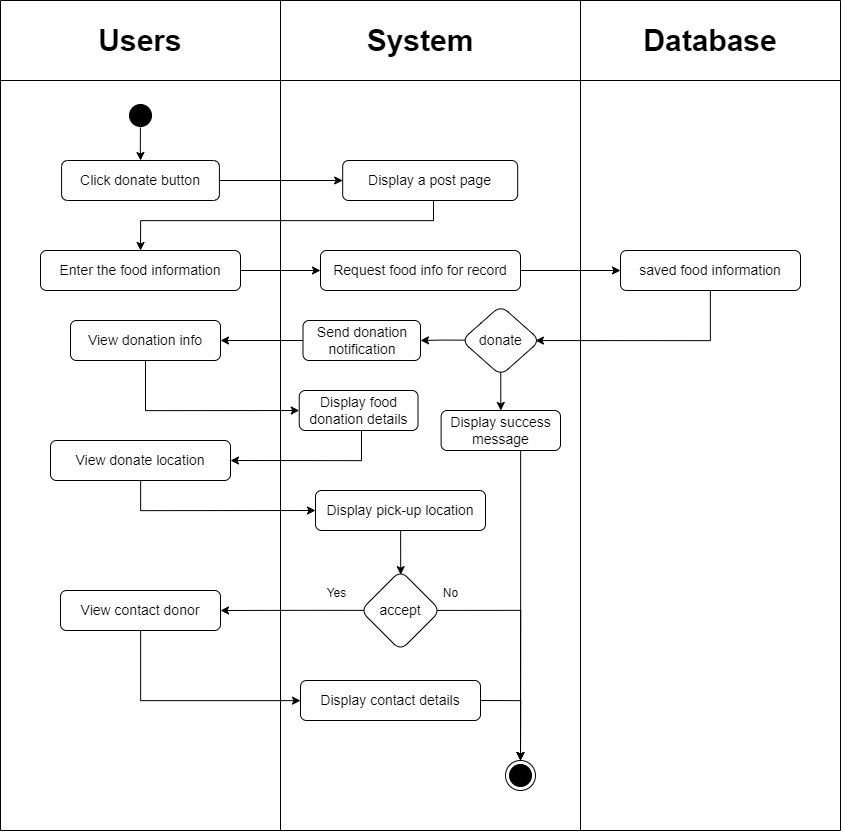

The diagram above was exported from draw.io. Its source (the exported page's mxGraphModel, read from the mxfile embedded in the PNG):
<mxGraphModel dx="2269" dy="203" grid="1" gridSize="10" guides="1" tooltips="1" connect="1" arrows="1" fold="1" page="1" pageScale="1" pageWidth="850" pageHeight="1100" math="0" shadow="0">
  <root>
    <mxCell id="0" />
    <mxCell id="1" parent="0" />
    <mxCell id="5rncOu7ld92niyCEQKJ7-1" value="" style="endArrow=none;html=1;rounded=0;" parent="1" edge="1">
      <mxGeometry width="50" height="50" relative="1" as="geometry">
        <mxPoint y="1690" as="sourcePoint" />
        <mxPoint x="840" y="1690" as="targetPoint" />
      </mxGeometry>
    </mxCell>
    <mxCell id="5rncOu7ld92niyCEQKJ7-2" value="" style="endArrow=none;html=1;rounded=0;" parent="1" edge="1">
      <mxGeometry width="50" height="50" relative="1" as="geometry">
        <mxPoint y="2520" as="sourcePoint" />
        <mxPoint x="840" y="2520" as="targetPoint" />
      </mxGeometry>
    </mxCell>
    <mxCell id="5rncOu7ld92niyCEQKJ7-3" value="" style="endArrow=none;html=1;rounded=0;" parent="1" edge="1">
      <mxGeometry width="50" height="50" relative="1" as="geometry">
        <mxPoint y="1690" as="sourcePoint" />
        <mxPoint y="2520" as="targetPoint" />
      </mxGeometry>
    </mxCell>
    <mxCell id="5rncOu7ld92niyCEQKJ7-4" value="" style="endArrow=none;html=1;rounded=0;" parent="1" edge="1">
      <mxGeometry width="50" height="50" relative="1" as="geometry">
        <mxPoint x="280" y="1690" as="sourcePoint" />
        <mxPoint x="280" y="2520" as="targetPoint" />
      </mxGeometry>
    </mxCell>
    <mxCell id="5rncOu7ld92niyCEQKJ7-5" value="" style="endArrow=none;html=1;rounded=0;" parent="1" edge="1">
      <mxGeometry width="50" height="50" relative="1" as="geometry">
        <mxPoint x="580" y="1690" as="sourcePoint" />
        <mxPoint x="580" y="2520" as="targetPoint" />
      </mxGeometry>
    </mxCell>
    <mxCell id="5rncOu7ld92niyCEQKJ7-6" value="" style="endArrow=none;html=1;rounded=0;" parent="1" edge="1">
      <mxGeometry width="50" height="50" relative="1" as="geometry">
        <mxPoint y="1770" as="sourcePoint" />
        <mxPoint x="840" y="1770" as="targetPoint" />
      </mxGeometry>
    </mxCell>
    <mxCell id="5rncOu7ld92niyCEQKJ7-7" value="&lt;font style=&quot;font-size: 30px;&quot;&gt;&lt;b&gt;Users&lt;/b&gt;&lt;/font&gt;" style="text;html=1;strokeColor=none;fillColor=none;align=center;verticalAlign=middle;whiteSpace=wrap;rounded=0;" parent="1" vertex="1">
      <mxGeometry y="1700" width="280" height="60" as="geometry" />
    </mxCell>
    <mxCell id="5rncOu7ld92niyCEQKJ7-8" value="&lt;font style=&quot;font-size: 30px;&quot;&gt;&lt;b&gt;System&lt;/b&gt;&lt;/font&gt;" style="text;html=1;strokeColor=none;fillColor=none;align=center;verticalAlign=middle;whiteSpace=wrap;rounded=0;" parent="1" vertex="1">
      <mxGeometry x="280" y="1700" width="280" height="60" as="geometry" />
    </mxCell>
    <mxCell id="5rncOu7ld92niyCEQKJ7-9" value="" style="endArrow=none;html=1;rounded=0;" parent="1" edge="1">
      <mxGeometry width="50" height="50" relative="1" as="geometry">
        <mxPoint x="840" y="1690" as="sourcePoint" />
        <mxPoint x="840" y="2520" as="targetPoint" />
      </mxGeometry>
    </mxCell>
    <mxCell id="5rncOu7ld92niyCEQKJ7-10" value="&lt;font style=&quot;font-size: 30px;&quot;&gt;&lt;b&gt;Database&lt;/b&gt;&lt;/font&gt;" style="text;html=1;strokeColor=none;fillColor=none;align=center;verticalAlign=middle;whiteSpace=wrap;rounded=0;" parent="1" vertex="1">
      <mxGeometry x="580" y="1700" width="260" height="60" as="geometry" />
    </mxCell>
    <mxCell id="5rncOu7ld92niyCEQKJ7-11" value="" style="edgeStyle=orthogonalEdgeStyle;rounded=0;orthogonalLoop=1;jettySize=auto;html=1;exitX=0.496;exitY=0.895;exitDx=0;exitDy=0;exitPerimeter=0;" parent="1" source="5rncOu7ld92niyCEQKJ7-12" target="5rncOu7ld92niyCEQKJ7-15" edge="1">
      <mxGeometry relative="1" as="geometry" />
    </mxCell>
    <mxCell id="5rncOu7ld92niyCEQKJ7-12" value="" style="ellipse;html=1;shape=startState;fillColor=#000000;strokeColor=#000000;" parent="1" vertex="1">
      <mxGeometry x="125" y="1790" width="30" height="30" as="geometry" />
    </mxCell>
    <mxCell id="5rncOu7ld92niyCEQKJ7-13" value="" style="ellipse;html=1;shape=endState;fillColor=#000000;strokeColor=#000000;" parent="1" vertex="1">
      <mxGeometry x="505" y="2450" width="30" height="30" as="geometry" />
    </mxCell>
    <mxCell id="5rncOu7ld92niyCEQKJ7-14" style="edgeStyle=orthogonalEdgeStyle;rounded=0;orthogonalLoop=1;jettySize=auto;html=1;entryX=0;entryY=0.5;entryDx=0;entryDy=0;" parent="1" source="5rncOu7ld92niyCEQKJ7-15" target="5rncOu7ld92niyCEQKJ7-19" edge="1">
      <mxGeometry relative="1" as="geometry">
        <mxPoint x="337.18" y="1865" as="targetPoint" />
      </mxGeometry>
    </mxCell>
    <mxCell id="5rncOu7ld92niyCEQKJ7-15" value="&lt;font style=&quot;font-size: 14px;&quot;&gt;Click donate button&lt;/font&gt;" style="rounded=1;whiteSpace=wrap;html=1;fillColor=#FFFFFF;strokeColor=#000000;" parent="1" vertex="1">
      <mxGeometry x="61.089999999999996" y="1850" width="157.82" height="40" as="geometry" />
    </mxCell>
    <mxCell id="5rncOu7ld92niyCEQKJ7-16" style="edgeStyle=orthogonalEdgeStyle;rounded=0;orthogonalLoop=1;jettySize=auto;html=1;entryX=0;entryY=0.5;entryDx=0;entryDy=0;" parent="1" source="5rncOu7ld92niyCEQKJ7-17" target="5rncOu7ld92niyCEQKJ7-30" edge="1">
      <mxGeometry relative="1" as="geometry" />
    </mxCell>
    <mxCell id="5rncOu7ld92niyCEQKJ7-17" value="&lt;font style=&quot;font-size: 14px;&quot;&gt;Enter the food information&lt;/font&gt;" style="rounded=1;whiteSpace=wrap;html=1;fillColor=#FFFFFF;strokeColor=#000000;" parent="1" vertex="1">
      <mxGeometry x="40" y="1940" width="200" height="40" as="geometry" />
    </mxCell>
    <mxCell id="5rncOu7ld92niyCEQKJ7-33" style="edgeStyle=orthogonalEdgeStyle;rounded=0;orthogonalLoop=1;jettySize=auto;html=1;entryX=0.5;entryY=0;entryDx=0;entryDy=0;" parent="1" source="5rncOu7ld92niyCEQKJ7-19" target="5rncOu7ld92niyCEQKJ7-17" edge="1">
      <mxGeometry relative="1" as="geometry">
        <Array as="points">
          <mxPoint x="433" y="1910" />
          <mxPoint x="140" y="1910" />
        </Array>
      </mxGeometry>
    </mxCell>
    <mxCell id="5rncOu7ld92niyCEQKJ7-19" value="&lt;font style=&quot;font-size: 14px;&quot;&gt;Display a post page&lt;/font&gt;" style="rounded=1;whiteSpace=wrap;html=1;fillColor=#FFFFFF;strokeColor=#000000;" parent="1" vertex="1">
      <mxGeometry x="342.18" y="1850" width="175" height="40" as="geometry" />
    </mxCell>
    <mxCell id="5rncOu7ld92niyCEQKJ7-42" style="edgeStyle=orthogonalEdgeStyle;rounded=0;orthogonalLoop=1;jettySize=auto;html=1;exitX=0;exitY=0.5;exitDx=0;exitDy=0;entryX=1;entryY=0.5;entryDx=0;entryDy=0;" parent="1" source="5rncOu7ld92niyCEQKJ7-24" target="5rncOu7ld92niyCEQKJ7-41" edge="1">
      <mxGeometry relative="1" as="geometry" />
    </mxCell>
    <mxCell id="5rncOu7ld92niyCEQKJ7-24" value="&lt;font style=&quot;font-size: 14px;&quot;&gt;Send donation notification&lt;/font&gt;" style="rounded=1;whiteSpace=wrap;html=1;fillColor=#FFFFFF;strokeColor=#000000;" parent="1" vertex="1">
      <mxGeometry x="302.5" y="2010" width="117.5" height="40" as="geometry" />
    </mxCell>
    <mxCell id="5rncOu7ld92niyCEQKJ7-25" style="edgeStyle=orthogonalEdgeStyle;rounded=0;orthogonalLoop=1;jettySize=auto;html=1;entryX=0.5;entryY=0;entryDx=0;entryDy=0;" parent="1" source="5rncOu7ld92niyCEQKJ7-26" target="5rncOu7ld92niyCEQKJ7-13" edge="1">
      <mxGeometry relative="1" as="geometry">
        <Array as="points">
          <mxPoint x="520" y="2320" />
        </Array>
      </mxGeometry>
    </mxCell>
    <mxCell id="5rncOu7ld92niyCEQKJ7-26" value="&lt;font style=&quot;font-size: 14px;&quot;&gt;Display success message&lt;/font&gt;" style="rounded=1;whiteSpace=wrap;html=1;fillColor=#FFFFFF;strokeColor=#000000;" parent="1" vertex="1">
      <mxGeometry x="440.62" y="2100" width="119.38" height="40" as="geometry" />
    </mxCell>
    <mxCell id="5rncOu7ld92niyCEQKJ7-80" style="edgeStyle=orthogonalEdgeStyle;rounded=0;orthogonalLoop=1;jettySize=auto;html=1;entryX=0.94;entryY=0.501;entryDx=0;entryDy=0;entryPerimeter=0;" parent="1" source="5rncOu7ld92niyCEQKJ7-28" target="5rncOu7ld92niyCEQKJ7-22" edge="1">
      <mxGeometry relative="1" as="geometry">
        <mxPoint x="543" y="2030" as="targetPoint" />
        <Array as="points">
          <mxPoint x="710" y="2030" />
        </Array>
      </mxGeometry>
    </mxCell>
    <mxCell id="5rncOu7ld92niyCEQKJ7-28" value="&lt;span style=&quot;font-size: 14px;&quot;&gt;saved food information&lt;/span&gt;" style="rounded=1;whiteSpace=wrap;html=1;fillColor=#FFFFFF;strokeColor=#000000;" parent="1" vertex="1">
      <mxGeometry x="620" y="1940" width="180" height="40" as="geometry" />
    </mxCell>
    <mxCell id="5rncOu7ld92niyCEQKJ7-29" style="edgeStyle=orthogonalEdgeStyle;rounded=0;orthogonalLoop=1;jettySize=auto;html=1;entryX=0;entryY=0.5;entryDx=0;entryDy=0;" parent="1" source="5rncOu7ld92niyCEQKJ7-30" target="5rncOu7ld92niyCEQKJ7-28" edge="1">
      <mxGeometry relative="1" as="geometry" />
    </mxCell>
    <mxCell id="5rncOu7ld92niyCEQKJ7-30" value="&lt;font style=&quot;font-size: 14px;&quot;&gt;Request food info for record&lt;/font&gt;" style="rounded=1;whiteSpace=wrap;html=1;fillColor=#FFFFFF;strokeColor=#000000;" parent="1" vertex="1">
      <mxGeometry x="320" y="1940" width="200" height="40" as="geometry" />
    </mxCell>
    <mxCell id="5rncOu7ld92niyCEQKJ7-37" style="edgeStyle=orthogonalEdgeStyle;rounded=0;orthogonalLoop=1;jettySize=auto;html=1;entryX=1;entryY=0.5;entryDx=0;entryDy=0;exitX=0.051;exitY=0.495;exitDx=0;exitDy=0;exitPerimeter=0;" parent="1" source="5rncOu7ld92niyCEQKJ7-22" target="5rncOu7ld92niyCEQKJ7-24" edge="1">
      <mxGeometry relative="1" as="geometry" />
    </mxCell>
    <mxCell id="5rncOu7ld92niyCEQKJ7-38" style="edgeStyle=orthogonalEdgeStyle;rounded=0;orthogonalLoop=1;jettySize=auto;html=1;entryX=0.5;entryY=0;entryDx=0;entryDy=0;exitX=0.499;exitY=0.947;exitDx=0;exitDy=0;exitPerimeter=0;" parent="1" source="5rncOu7ld92niyCEQKJ7-22" target="5rncOu7ld92niyCEQKJ7-26" edge="1">
      <mxGeometry relative="1" as="geometry" />
    </mxCell>
    <mxCell id="5rncOu7ld92niyCEQKJ7-22" value="&lt;font style=&quot;font-size: 14px;&quot;&gt;donate&lt;/font&gt;" style="rhombus;whiteSpace=wrap;html=1;fillColor=#FFFFFF;strokeColor=#000000;rounded=1;" parent="1" vertex="1">
      <mxGeometry x="460.93" y="1995" width="78.75" height="70" as="geometry" />
    </mxCell>
    <mxCell id="5rncOu7ld92niyCEQKJ7-41" value="&lt;font style=&quot;font-size: 14px;&quot;&gt;View donation info&lt;/font&gt;" style="rounded=1;whiteSpace=wrap;html=1;fillColor=#FFFFFF;strokeColor=#000000;" parent="1" vertex="1">
      <mxGeometry x="70" y="2010" width="150" height="40" as="geometry" />
    </mxCell>
    <mxCell id="5rncOu7ld92niyCEQKJ7-79" value="" style="edgeStyle=orthogonalEdgeStyle;rounded=0;orthogonalLoop=1;jettySize=auto;html=1;entryX=0;entryY=0.5;entryDx=0;entryDy=0;" parent="1" source="5rncOu7ld92niyCEQKJ7-41" target="5rncOu7ld92niyCEQKJ7-78" edge="1">
      <mxGeometry relative="1" as="geometry">
        <mxPoint x="140" y="2050" as="sourcePoint" />
        <mxPoint x="424" y="2120" as="targetPoint" />
        <Array as="points">
          <mxPoint x="145" y="2100" />
        </Array>
      </mxGeometry>
    </mxCell>
    <mxCell id="5rncOu7ld92niyCEQKJ7-96" style="edgeStyle=orthogonalEdgeStyle;rounded=0;orthogonalLoop=1;jettySize=auto;html=1;entryX=1;entryY=0.5;entryDx=0;entryDy=0;" parent="1" source="5rncOu7ld92niyCEQKJ7-78" target="5rncOu7ld92niyCEQKJ7-86" edge="1">
      <mxGeometry relative="1" as="geometry">
        <Array as="points">
          <mxPoint x="361" y="2150" />
        </Array>
      </mxGeometry>
    </mxCell>
    <mxCell id="5rncOu7ld92niyCEQKJ7-78" value="&lt;font style=&quot;font-size: 14px;&quot;&gt;Display food donation details&lt;/font&gt;" style="rounded=1;whiteSpace=wrap;html=1;fillColor=#FFFFFF;strokeColor=#000000;" parent="1" vertex="1">
      <mxGeometry x="298.75" y="2080" width="118.75" height="40" as="geometry" />
    </mxCell>
    <mxCell id="5rncOu7ld92niyCEQKJ7-99" style="edgeStyle=orthogonalEdgeStyle;rounded=0;orthogonalLoop=1;jettySize=auto;html=1;exitX=0.931;exitY=0.499;exitDx=0;exitDy=0;exitPerimeter=0;entryX=0.5;entryY=0;entryDx=0;entryDy=0;" parent="1" source="5rncOu7ld92niyCEQKJ7-81" target="5rncOu7ld92niyCEQKJ7-13" edge="1">
      <mxGeometry relative="1" as="geometry">
        <mxPoint x="519.9999999999998" y="2420" as="targetPoint" />
      </mxGeometry>
    </mxCell>
    <mxCell id="5rncOu7ld92niyCEQKJ7-101" style="edgeStyle=orthogonalEdgeStyle;rounded=0;orthogonalLoop=1;jettySize=auto;html=1;entryX=1;entryY=0.5;entryDx=0;entryDy=0;exitX=0.053;exitY=0.498;exitDx=0;exitDy=0;exitPerimeter=0;" parent="1" source="5rncOu7ld92niyCEQKJ7-81" target="5rncOu7ld92niyCEQKJ7-100" edge="1">
      <mxGeometry relative="1" as="geometry" />
    </mxCell>
    <mxCell id="5rncOu7ld92niyCEQKJ7-81" value="&lt;font style=&quot;font-size: 14px;&quot;&gt;accept&lt;/font&gt;" style="rhombus;whiteSpace=wrap;html=1;fillColor=#FFFFFF;strokeColor=#000000;rounded=1;" parent="1" vertex="1">
      <mxGeometry x="359.995" y="2260" width="80" height="80" as="geometry" />
    </mxCell>
    <mxCell id="5rncOu7ld92niyCEQKJ7-84" value="&lt;span style=&quot;font-weight: normal;&quot;&gt;Yes&lt;/span&gt;" style="text;align=center;fontStyle=1;verticalAlign=middle;spacingLeft=3;spacingRight=3;strokeColor=none;rotatable=0;points=[[0,0.5],[1,0.5]];portConstraint=eastwest;html=1;" parent="1" vertex="1">
      <mxGeometry x="320.63" y="2270" width="30" height="26" as="geometry" />
    </mxCell>
    <mxCell id="5rncOu7ld92niyCEQKJ7-94" style="edgeStyle=orthogonalEdgeStyle;rounded=0;orthogonalLoop=1;jettySize=auto;html=1;entryX=0;entryY=0.5;entryDx=0;entryDy=0;" parent="1" source="5rncOu7ld92niyCEQKJ7-86" target="5rncOu7ld92niyCEQKJ7-91" edge="1">
      <mxGeometry relative="1" as="geometry">
        <Array as="points">
          <mxPoint x="140" y="2200" />
        </Array>
      </mxGeometry>
    </mxCell>
    <mxCell id="5rncOu7ld92niyCEQKJ7-86" value="&lt;font style=&quot;font-size: 14px;&quot;&gt;View donate location&lt;/font&gt;" style="rounded=1;whiteSpace=wrap;html=1;fillColor=#FFFFFF;strokeColor=#000000;" parent="1" vertex="1">
      <mxGeometry x="50" y="2130" width="180" height="40" as="geometry" />
    </mxCell>
    <mxCell id="5rncOu7ld92niyCEQKJ7-98" value="" style="edgeStyle=orthogonalEdgeStyle;rounded=0;orthogonalLoop=1;jettySize=auto;html=1;entryX=0.503;entryY=0.052;entryDx=0;entryDy=0;entryPerimeter=0;" parent="1" source="5rncOu7ld92niyCEQKJ7-91" target="5rncOu7ld92niyCEQKJ7-81" edge="1">
      <mxGeometry relative="1" as="geometry" />
    </mxCell>
    <mxCell id="5rncOu7ld92niyCEQKJ7-91" value="&lt;font style=&quot;font-size: 14px;&quot;&gt;Display pick-up location&lt;/font&gt;" style="rounded=1;whiteSpace=wrap;html=1;fillColor=#FFFFFF;strokeColor=#000000;" parent="1" vertex="1">
      <mxGeometry x="315" y="2180" width="170" height="40" as="geometry" />
    </mxCell>
    <mxCell id="5rncOu7ld92niyCEQKJ7-85" value="&lt;span style=&quot;font-weight: normal;&quot;&gt;No&lt;/span&gt;" style="text;align=center;fontStyle=1;verticalAlign=middle;spacingLeft=3;spacingRight=3;strokeColor=none;rotatable=0;points=[[0,0.5],[1,0.5]];portConstraint=eastwest;html=1;" parent="1" vertex="1">
      <mxGeometry x="435" y="2270" width="30" height="26" as="geometry" />
    </mxCell>
    <mxCell id="5rncOu7ld92niyCEQKJ7-103" value="" style="edgeStyle=orthogonalEdgeStyle;rounded=0;orthogonalLoop=1;jettySize=auto;html=1;" parent="1" source="5rncOu7ld92niyCEQKJ7-100" target="5rncOu7ld92niyCEQKJ7-102" edge="1">
      <mxGeometry relative="1" as="geometry">
        <Array as="points">
          <mxPoint x="140" y="2390" />
        </Array>
      </mxGeometry>
    </mxCell>
    <mxCell id="5rncOu7ld92niyCEQKJ7-100" value="&lt;font style=&quot;font-size: 14px;&quot;&gt;View contact donor&lt;/font&gt;" style="rounded=1;whiteSpace=wrap;html=1;fillColor=#FFFFFF;strokeColor=#000000;" parent="1" vertex="1">
      <mxGeometry x="60" y="2280" width="160" height="40" as="geometry" />
    </mxCell>
    <mxCell id="5rncOu7ld92niyCEQKJ7-105" style="edgeStyle=orthogonalEdgeStyle;rounded=0;orthogonalLoop=1;jettySize=auto;html=1;exitX=1;exitY=0.5;exitDx=0;exitDy=0;entryX=0.5;entryY=0;entryDx=0;entryDy=0;" parent="1" source="5rncOu7ld92niyCEQKJ7-102" target="5rncOu7ld92niyCEQKJ7-13" edge="1">
      <mxGeometry relative="1" as="geometry" />
    </mxCell>
    <mxCell id="5rncOu7ld92niyCEQKJ7-102" value="&lt;font style=&quot;font-size: 14px;&quot;&gt;Display contact details&lt;/font&gt;" style="rounded=1;whiteSpace=wrap;html=1;fillColor=#FFFFFF;strokeColor=#000000;" parent="1" vertex="1">
      <mxGeometry x="300" y="2370" width="180" height="40" as="geometry" />
    </mxCell>
  </root>
</mxGraphModel>